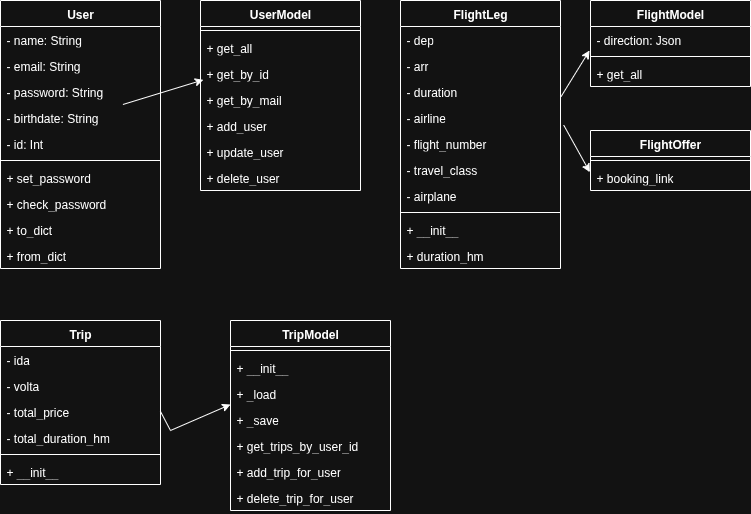

The diagram above was exported from draw.io. Its source (the exported page's mxGraphModel, read from the mxfile embedded in the PNG):
<mxGraphModel dx="1188" dy="633" grid="1" gridSize="10" guides="1" tooltips="1" connect="1" arrows="1" fold="1" page="1" pageScale="1" pageWidth="827" pageHeight="1169" math="0" shadow="0">
  <root>
    <mxCell id="0" />
    <mxCell id="1" parent="0" />
    <mxCell id="bvdcRxT0nhLmkbv3810T-1" value="User" style="swimlane;fontStyle=1;align=center;verticalAlign=top;childLayout=stackLayout;horizontal=1;startSize=26;horizontalStack=0;resizeParent=1;resizeParentMax=0;resizeLast=0;collapsible=1;marginBottom=0;whiteSpace=wrap;html=1;" vertex="1" parent="1">
      <mxGeometry x="40" y="400" width="160" height="268" as="geometry">
        <mxRectangle x="40" y="400" width="100" height="30" as="alternateBounds" />
      </mxGeometry>
    </mxCell>
    <mxCell id="bvdcRxT0nhLmkbv3810T-2" value="- name: String" style="text;strokeColor=none;fillColor=none;align=left;verticalAlign=top;spacingLeft=4;spacingRight=4;overflow=hidden;rotatable=0;points=[[0,0.5],[1,0.5]];portConstraint=eastwest;whiteSpace=wrap;html=1;" vertex="1" parent="bvdcRxT0nhLmkbv3810T-1">
      <mxGeometry y="26" width="160" height="26" as="geometry" />
    </mxCell>
    <mxCell id="vGdaPyWkMkPS9r_8OtWE-1" value="- email&lt;span style=&quot;background-color: transparent; color: light-dark(rgb(0, 0, 0), rgb(255, 255, 255));&quot;&gt;: String&lt;/span&gt;" style="text;strokeColor=none;fillColor=none;align=left;verticalAlign=top;spacingLeft=4;spacingRight=4;overflow=hidden;rotatable=0;points=[[0,0.5],[1,0.5]];portConstraint=eastwest;whiteSpace=wrap;html=1;" vertex="1" parent="bvdcRxT0nhLmkbv3810T-1">
      <mxGeometry y="52" width="160" height="26" as="geometry" />
    </mxCell>
    <mxCell id="vGdaPyWkMkPS9r_8OtWE-2" value="- password&lt;span style=&quot;background-color: transparent; color: light-dark(rgb(0, 0, 0), rgb(255, 255, 255));&quot;&gt;: String&lt;/span&gt;" style="text;strokeColor=none;fillColor=none;align=left;verticalAlign=top;spacingLeft=4;spacingRight=4;overflow=hidden;rotatable=0;points=[[0,0.5],[1,0.5]];portConstraint=eastwest;whiteSpace=wrap;html=1;" vertex="1" parent="bvdcRxT0nhLmkbv3810T-1">
      <mxGeometry y="78" width="160" height="26" as="geometry" />
    </mxCell>
    <mxCell id="vGdaPyWkMkPS9r_8OtWE-3" value="- birthdate: String" style="text;strokeColor=none;fillColor=none;align=left;verticalAlign=top;spacingLeft=4;spacingRight=4;overflow=hidden;rotatable=0;points=[[0,0.5],[1,0.5]];portConstraint=eastwest;whiteSpace=wrap;html=1;" vertex="1" parent="bvdcRxT0nhLmkbv3810T-1">
      <mxGeometry y="104" width="160" height="26" as="geometry" />
    </mxCell>
    <mxCell id="vGdaPyWkMkPS9r_8OtWE-4" value="- id: Int" style="text;strokeColor=none;fillColor=none;align=left;verticalAlign=top;spacingLeft=4;spacingRight=4;overflow=hidden;rotatable=0;points=[[0,0.5],[1,0.5]];portConstraint=eastwest;whiteSpace=wrap;html=1;" vertex="1" parent="bvdcRxT0nhLmkbv3810T-1">
      <mxGeometry y="130" width="160" height="26" as="geometry" />
    </mxCell>
    <mxCell id="bvdcRxT0nhLmkbv3810T-3" value="" style="line;strokeWidth=1;fillColor=none;align=left;verticalAlign=middle;spacingTop=-1;spacingLeft=3;spacingRight=3;rotatable=0;labelPosition=right;points=[];portConstraint=eastwest;strokeColor=inherit;" vertex="1" parent="bvdcRxT0nhLmkbv3810T-1">
      <mxGeometry y="156" width="160" height="8" as="geometry" />
    </mxCell>
    <mxCell id="bvdcRxT0nhLmkbv3810T-4" value="+ set_password" style="text;strokeColor=none;fillColor=none;align=left;verticalAlign=top;spacingLeft=4;spacingRight=4;overflow=hidden;rotatable=0;points=[[0,0.5],[1,0.5]];portConstraint=eastwest;whiteSpace=wrap;html=1;" vertex="1" parent="bvdcRxT0nhLmkbv3810T-1">
      <mxGeometry y="164" width="160" height="26" as="geometry" />
    </mxCell>
    <mxCell id="vGdaPyWkMkPS9r_8OtWE-5" value="+ check_password" style="text;strokeColor=none;fillColor=none;align=left;verticalAlign=top;spacingLeft=4;spacingRight=4;overflow=hidden;rotatable=0;points=[[0,0.5],[1,0.5]];portConstraint=eastwest;whiteSpace=wrap;html=1;" vertex="1" parent="bvdcRxT0nhLmkbv3810T-1">
      <mxGeometry y="190" width="160" height="26" as="geometry" />
    </mxCell>
    <mxCell id="vGdaPyWkMkPS9r_8OtWE-6" value="+ to_dict" style="text;strokeColor=none;fillColor=none;align=left;verticalAlign=top;spacingLeft=4;spacingRight=4;overflow=hidden;rotatable=0;points=[[0,0.5],[1,0.5]];portConstraint=eastwest;whiteSpace=wrap;html=1;" vertex="1" parent="bvdcRxT0nhLmkbv3810T-1">
      <mxGeometry y="216" width="160" height="26" as="geometry" />
    </mxCell>
    <mxCell id="vGdaPyWkMkPS9r_8OtWE-7" value="+ from_dict" style="text;strokeColor=none;fillColor=none;align=left;verticalAlign=top;spacingLeft=4;spacingRight=4;overflow=hidden;rotatable=0;points=[[0,0.5],[1,0.5]];portConstraint=eastwest;whiteSpace=wrap;html=1;" vertex="1" parent="bvdcRxT0nhLmkbv3810T-1">
      <mxGeometry y="242" width="160" height="26" as="geometry" />
    </mxCell>
    <mxCell id="vGdaPyWkMkPS9r_8OtWE-8" value="UserModel" style="swimlane;fontStyle=1;align=center;verticalAlign=top;childLayout=stackLayout;horizontal=1;startSize=26;horizontalStack=0;resizeParent=1;resizeParentMax=0;resizeLast=0;collapsible=1;marginBottom=0;whiteSpace=wrap;html=1;" vertex="1" parent="1">
      <mxGeometry x="240" y="400" width="160" height="190" as="geometry" />
    </mxCell>
    <mxCell id="vGdaPyWkMkPS9r_8OtWE-10" value="" style="line;strokeWidth=1;fillColor=none;align=left;verticalAlign=middle;spacingTop=-1;spacingLeft=3;spacingRight=3;rotatable=0;labelPosition=right;points=[];portConstraint=eastwest;strokeColor=inherit;" vertex="1" parent="vGdaPyWkMkPS9r_8OtWE-8">
      <mxGeometry y="26" width="160" height="8" as="geometry" />
    </mxCell>
    <mxCell id="vGdaPyWkMkPS9r_8OtWE-11" value="+ get_all" style="text;strokeColor=none;fillColor=none;align=left;verticalAlign=top;spacingLeft=4;spacingRight=4;overflow=hidden;rotatable=0;points=[[0,0.5],[1,0.5]];portConstraint=eastwest;whiteSpace=wrap;html=1;" vertex="1" parent="vGdaPyWkMkPS9r_8OtWE-8">
      <mxGeometry y="34" width="160" height="26" as="geometry" />
    </mxCell>
    <mxCell id="vGdaPyWkMkPS9r_8OtWE-12" value="+ get_by_id" style="text;strokeColor=none;fillColor=none;align=left;verticalAlign=top;spacingLeft=4;spacingRight=4;overflow=hidden;rotatable=0;points=[[0,0.5],[1,0.5]];portConstraint=eastwest;whiteSpace=wrap;html=1;" vertex="1" parent="vGdaPyWkMkPS9r_8OtWE-8">
      <mxGeometry y="60" width="160" height="26" as="geometry" />
    </mxCell>
    <mxCell id="vGdaPyWkMkPS9r_8OtWE-13" value="+ get_by_mail" style="text;strokeColor=none;fillColor=none;align=left;verticalAlign=top;spacingLeft=4;spacingRight=4;overflow=hidden;rotatable=0;points=[[0,0.5],[1,0.5]];portConstraint=eastwest;whiteSpace=wrap;html=1;" vertex="1" parent="vGdaPyWkMkPS9r_8OtWE-8">
      <mxGeometry y="86" width="160" height="26" as="geometry" />
    </mxCell>
    <mxCell id="vGdaPyWkMkPS9r_8OtWE-14" value="+ add_user" style="text;strokeColor=none;fillColor=none;align=left;verticalAlign=top;spacingLeft=4;spacingRight=4;overflow=hidden;rotatable=0;points=[[0,0.5],[1,0.5]];portConstraint=eastwest;whiteSpace=wrap;html=1;" vertex="1" parent="vGdaPyWkMkPS9r_8OtWE-8">
      <mxGeometry y="112" width="160" height="26" as="geometry" />
    </mxCell>
    <mxCell id="vGdaPyWkMkPS9r_8OtWE-15" value="+ update_user" style="text;strokeColor=none;fillColor=none;align=left;verticalAlign=top;spacingLeft=4;spacingRight=4;overflow=hidden;rotatable=0;points=[[0,0.5],[1,0.5]];portConstraint=eastwest;whiteSpace=wrap;html=1;" vertex="1" parent="vGdaPyWkMkPS9r_8OtWE-8">
      <mxGeometry y="138" width="160" height="26" as="geometry" />
    </mxCell>
    <mxCell id="vGdaPyWkMkPS9r_8OtWE-16" value="+ delete_user" style="text;strokeColor=none;fillColor=none;align=left;verticalAlign=top;spacingLeft=4;spacingRight=4;overflow=hidden;rotatable=0;points=[[0,0.5],[1,0.5]];portConstraint=eastwest;whiteSpace=wrap;html=1;" vertex="1" parent="vGdaPyWkMkPS9r_8OtWE-8">
      <mxGeometry y="164" width="160" height="26" as="geometry" />
    </mxCell>
    <mxCell id="vGdaPyWkMkPS9r_8OtWE-17" value="Trip" style="swimlane;fontStyle=1;align=center;verticalAlign=top;childLayout=stackLayout;horizontal=1;startSize=26;horizontalStack=0;resizeParent=1;resizeParentMax=0;resizeLast=0;collapsible=1;marginBottom=0;whiteSpace=wrap;html=1;" vertex="1" parent="1">
      <mxGeometry x="40" y="720" width="160" height="164" as="geometry" />
    </mxCell>
    <mxCell id="vGdaPyWkMkPS9r_8OtWE-18" value="- ida" style="text;strokeColor=none;fillColor=none;align=left;verticalAlign=top;spacingLeft=4;spacingRight=4;overflow=hidden;rotatable=0;points=[[0,0.5],[1,0.5]];portConstraint=eastwest;whiteSpace=wrap;html=1;" vertex="1" parent="vGdaPyWkMkPS9r_8OtWE-17">
      <mxGeometry y="26" width="160" height="26" as="geometry" />
    </mxCell>
    <mxCell id="vGdaPyWkMkPS9r_8OtWE-21" value="- volta" style="text;strokeColor=none;fillColor=none;align=left;verticalAlign=top;spacingLeft=4;spacingRight=4;overflow=hidden;rotatable=0;points=[[0,0.5],[1,0.5]];portConstraint=eastwest;whiteSpace=wrap;html=1;" vertex="1" parent="vGdaPyWkMkPS9r_8OtWE-17">
      <mxGeometry y="52" width="160" height="26" as="geometry" />
    </mxCell>
    <mxCell id="vGdaPyWkMkPS9r_8OtWE-22" value="- total_price" style="text;strokeColor=none;fillColor=none;align=left;verticalAlign=top;spacingLeft=4;spacingRight=4;overflow=hidden;rotatable=0;points=[[0,0.5],[1,0.5]];portConstraint=eastwest;whiteSpace=wrap;html=1;" vertex="1" parent="vGdaPyWkMkPS9r_8OtWE-17">
      <mxGeometry y="78" width="160" height="26" as="geometry" />
    </mxCell>
    <mxCell id="vGdaPyWkMkPS9r_8OtWE-23" value="- total_duration_hm" style="text;strokeColor=none;fillColor=none;align=left;verticalAlign=top;spacingLeft=4;spacingRight=4;overflow=hidden;rotatable=0;points=[[0,0.5],[1,0.5]];portConstraint=eastwest;whiteSpace=wrap;html=1;" vertex="1" parent="vGdaPyWkMkPS9r_8OtWE-17">
      <mxGeometry y="104" width="160" height="26" as="geometry" />
    </mxCell>
    <mxCell id="vGdaPyWkMkPS9r_8OtWE-19" value="" style="line;strokeWidth=1;fillColor=none;align=left;verticalAlign=middle;spacingTop=-1;spacingLeft=3;spacingRight=3;rotatable=0;labelPosition=right;points=[];portConstraint=eastwest;strokeColor=inherit;" vertex="1" parent="vGdaPyWkMkPS9r_8OtWE-17">
      <mxGeometry y="130" width="160" height="8" as="geometry" />
    </mxCell>
    <mxCell id="vGdaPyWkMkPS9r_8OtWE-20" value="+ __init__" style="text;strokeColor=none;fillColor=none;align=left;verticalAlign=top;spacingLeft=4;spacingRight=4;overflow=hidden;rotatable=0;points=[[0,0.5],[1,0.5]];portConstraint=eastwest;whiteSpace=wrap;html=1;" vertex="1" parent="vGdaPyWkMkPS9r_8OtWE-17">
      <mxGeometry y="138" width="160" height="26" as="geometry" />
    </mxCell>
    <mxCell id="vGdaPyWkMkPS9r_8OtWE-24" value="TripModel" style="swimlane;fontStyle=1;align=center;verticalAlign=top;childLayout=stackLayout;horizontal=1;startSize=26;horizontalStack=0;resizeParent=1;resizeParentMax=0;resizeLast=0;collapsible=1;marginBottom=0;whiteSpace=wrap;html=1;" vertex="1" parent="1">
      <mxGeometry x="270" y="720" width="160" height="190" as="geometry" />
    </mxCell>
    <mxCell id="vGdaPyWkMkPS9r_8OtWE-26" value="" style="line;strokeWidth=1;fillColor=none;align=left;verticalAlign=middle;spacingTop=-1;spacingLeft=3;spacingRight=3;rotatable=0;labelPosition=right;points=[];portConstraint=eastwest;strokeColor=inherit;" vertex="1" parent="vGdaPyWkMkPS9r_8OtWE-24">
      <mxGeometry y="26" width="160" height="8" as="geometry" />
    </mxCell>
    <mxCell id="vGdaPyWkMkPS9r_8OtWE-27" value="+ __init__" style="text;strokeColor=none;fillColor=none;align=left;verticalAlign=top;spacingLeft=4;spacingRight=4;overflow=hidden;rotatable=0;points=[[0,0.5],[1,0.5]];portConstraint=eastwest;whiteSpace=wrap;html=1;" vertex="1" parent="vGdaPyWkMkPS9r_8OtWE-24">
      <mxGeometry y="34" width="160" height="26" as="geometry" />
    </mxCell>
    <mxCell id="vGdaPyWkMkPS9r_8OtWE-28" value="+ _load" style="text;strokeColor=none;fillColor=none;align=left;verticalAlign=top;spacingLeft=4;spacingRight=4;overflow=hidden;rotatable=0;points=[[0,0.5],[1,0.5]];portConstraint=eastwest;whiteSpace=wrap;html=1;" vertex="1" parent="vGdaPyWkMkPS9r_8OtWE-24">
      <mxGeometry y="60" width="160" height="26" as="geometry" />
    </mxCell>
    <mxCell id="vGdaPyWkMkPS9r_8OtWE-29" value="+ _save" style="text;strokeColor=none;fillColor=none;align=left;verticalAlign=top;spacingLeft=4;spacingRight=4;overflow=hidden;rotatable=0;points=[[0,0.5],[1,0.5]];portConstraint=eastwest;whiteSpace=wrap;html=1;" vertex="1" parent="vGdaPyWkMkPS9r_8OtWE-24">
      <mxGeometry y="86" width="160" height="26" as="geometry" />
    </mxCell>
    <mxCell id="vGdaPyWkMkPS9r_8OtWE-30" value="+ get_trips_by_user_id" style="text;strokeColor=none;fillColor=none;align=left;verticalAlign=top;spacingLeft=4;spacingRight=4;overflow=hidden;rotatable=0;points=[[0,0.5],[1,0.5]];portConstraint=eastwest;whiteSpace=wrap;html=1;" vertex="1" parent="vGdaPyWkMkPS9r_8OtWE-24">
      <mxGeometry y="112" width="160" height="26" as="geometry" />
    </mxCell>
    <mxCell id="vGdaPyWkMkPS9r_8OtWE-31" value="+ add_trip_for_user" style="text;strokeColor=none;fillColor=none;align=left;verticalAlign=top;spacingLeft=4;spacingRight=4;overflow=hidden;rotatable=0;points=[[0,0.5],[1,0.5]];portConstraint=eastwest;whiteSpace=wrap;html=1;" vertex="1" parent="vGdaPyWkMkPS9r_8OtWE-24">
      <mxGeometry y="138" width="160" height="26" as="geometry" />
    </mxCell>
    <mxCell id="vGdaPyWkMkPS9r_8OtWE-32" value="+ delete_trip_for_user" style="text;strokeColor=none;fillColor=none;align=left;verticalAlign=top;spacingLeft=4;spacingRight=4;overflow=hidden;rotatable=0;points=[[0,0.5],[1,0.5]];portConstraint=eastwest;whiteSpace=wrap;html=1;" vertex="1" parent="vGdaPyWkMkPS9r_8OtWE-24">
      <mxGeometry y="164" width="160" height="26" as="geometry" />
    </mxCell>
    <mxCell id="vGdaPyWkMkPS9r_8OtWE-33" value="FlightLeg" style="swimlane;fontStyle=1;align=center;verticalAlign=top;childLayout=stackLayout;horizontal=1;startSize=26;horizontalStack=0;resizeParent=1;resizeParentMax=0;resizeLast=0;collapsible=1;marginBottom=0;whiteSpace=wrap;html=1;" vertex="1" parent="1">
      <mxGeometry x="440" y="400" width="160" height="268" as="geometry" />
    </mxCell>
    <mxCell id="vGdaPyWkMkPS9r_8OtWE-34" value="- dep" style="text;strokeColor=none;fillColor=none;align=left;verticalAlign=top;spacingLeft=4;spacingRight=4;overflow=hidden;rotatable=0;points=[[0,0.5],[1,0.5]];portConstraint=eastwest;whiteSpace=wrap;html=1;" vertex="1" parent="vGdaPyWkMkPS9r_8OtWE-33">
      <mxGeometry y="26" width="160" height="26" as="geometry" />
    </mxCell>
    <mxCell id="vGdaPyWkMkPS9r_8OtWE-38" value="- arr" style="text;strokeColor=none;fillColor=none;align=left;verticalAlign=top;spacingLeft=4;spacingRight=4;overflow=hidden;rotatable=0;points=[[0,0.5],[1,0.5]];portConstraint=eastwest;whiteSpace=wrap;html=1;" vertex="1" parent="vGdaPyWkMkPS9r_8OtWE-33">
      <mxGeometry y="52" width="160" height="26" as="geometry" />
    </mxCell>
    <mxCell id="vGdaPyWkMkPS9r_8OtWE-39" value="- duration" style="text;strokeColor=none;fillColor=none;align=left;verticalAlign=top;spacingLeft=4;spacingRight=4;overflow=hidden;rotatable=0;points=[[0,0.5],[1,0.5]];portConstraint=eastwest;whiteSpace=wrap;html=1;" vertex="1" parent="vGdaPyWkMkPS9r_8OtWE-33">
      <mxGeometry y="78" width="160" height="26" as="geometry" />
    </mxCell>
    <mxCell id="vGdaPyWkMkPS9r_8OtWE-40" value="- airline" style="text;strokeColor=none;fillColor=none;align=left;verticalAlign=top;spacingLeft=4;spacingRight=4;overflow=hidden;rotatable=0;points=[[0,0.5],[1,0.5]];portConstraint=eastwest;whiteSpace=wrap;html=1;" vertex="1" parent="vGdaPyWkMkPS9r_8OtWE-33">
      <mxGeometry y="104" width="160" height="26" as="geometry" />
    </mxCell>
    <mxCell id="vGdaPyWkMkPS9r_8OtWE-41" value="- flight_number" style="text;strokeColor=none;fillColor=none;align=left;verticalAlign=top;spacingLeft=4;spacingRight=4;overflow=hidden;rotatable=0;points=[[0,0.5],[1,0.5]];portConstraint=eastwest;whiteSpace=wrap;html=1;" vertex="1" parent="vGdaPyWkMkPS9r_8OtWE-33">
      <mxGeometry y="130" width="160" height="26" as="geometry" />
    </mxCell>
    <mxCell id="vGdaPyWkMkPS9r_8OtWE-42" value="- travel_class" style="text;strokeColor=none;fillColor=none;align=left;verticalAlign=top;spacingLeft=4;spacingRight=4;overflow=hidden;rotatable=0;points=[[0,0.5],[1,0.5]];portConstraint=eastwest;whiteSpace=wrap;html=1;" vertex="1" parent="vGdaPyWkMkPS9r_8OtWE-33">
      <mxGeometry y="156" width="160" height="26" as="geometry" />
    </mxCell>
    <mxCell id="vGdaPyWkMkPS9r_8OtWE-43" value="- airplane" style="text;strokeColor=none;fillColor=none;align=left;verticalAlign=top;spacingLeft=4;spacingRight=4;overflow=hidden;rotatable=0;points=[[0,0.5],[1,0.5]];portConstraint=eastwest;whiteSpace=wrap;html=1;" vertex="1" parent="vGdaPyWkMkPS9r_8OtWE-33">
      <mxGeometry y="182" width="160" height="26" as="geometry" />
    </mxCell>
    <mxCell id="vGdaPyWkMkPS9r_8OtWE-35" value="" style="line;strokeWidth=1;fillColor=none;align=left;verticalAlign=middle;spacingTop=-1;spacingLeft=3;spacingRight=3;rotatable=0;labelPosition=right;points=[];portConstraint=eastwest;strokeColor=inherit;" vertex="1" parent="vGdaPyWkMkPS9r_8OtWE-33">
      <mxGeometry y="208" width="160" height="8" as="geometry" />
    </mxCell>
    <mxCell id="vGdaPyWkMkPS9r_8OtWE-36" value="+ __init__" style="text;strokeColor=none;fillColor=none;align=left;verticalAlign=top;spacingLeft=4;spacingRight=4;overflow=hidden;rotatable=0;points=[[0,0.5],[1,0.5]];portConstraint=eastwest;whiteSpace=wrap;html=1;" vertex="1" parent="vGdaPyWkMkPS9r_8OtWE-33">
      <mxGeometry y="216" width="160" height="26" as="geometry" />
    </mxCell>
    <mxCell id="vGdaPyWkMkPS9r_8OtWE-37" value="+ duration_hm" style="text;strokeColor=none;fillColor=none;align=left;verticalAlign=top;spacingLeft=4;spacingRight=4;overflow=hidden;rotatable=0;points=[[0,0.5],[1,0.5]];portConstraint=eastwest;whiteSpace=wrap;html=1;" vertex="1" parent="vGdaPyWkMkPS9r_8OtWE-33">
      <mxGeometry y="242" width="160" height="26" as="geometry" />
    </mxCell>
    <mxCell id="vGdaPyWkMkPS9r_8OtWE-44" value="FlightOffer" style="swimlane;fontStyle=1;align=center;verticalAlign=top;childLayout=stackLayout;horizontal=1;startSize=26;horizontalStack=0;resizeParent=1;resizeParentMax=0;resizeLast=0;collapsible=1;marginBottom=0;whiteSpace=wrap;html=1;" vertex="1" parent="1">
      <mxGeometry x="630" y="530" width="160" height="60" as="geometry" />
    </mxCell>
    <mxCell id="vGdaPyWkMkPS9r_8OtWE-46" value="" style="line;strokeWidth=1;fillColor=none;align=left;verticalAlign=middle;spacingTop=-1;spacingLeft=3;spacingRight=3;rotatable=0;labelPosition=right;points=[];portConstraint=eastwest;strokeColor=inherit;" vertex="1" parent="vGdaPyWkMkPS9r_8OtWE-44">
      <mxGeometry y="26" width="160" height="8" as="geometry" />
    </mxCell>
    <mxCell id="vGdaPyWkMkPS9r_8OtWE-47" value="+ booking_link" style="text;strokeColor=none;fillColor=none;align=left;verticalAlign=top;spacingLeft=4;spacingRight=4;overflow=hidden;rotatable=0;points=[[0,0.5],[1,0.5]];portConstraint=eastwest;whiteSpace=wrap;html=1;" vertex="1" parent="vGdaPyWkMkPS9r_8OtWE-44">
      <mxGeometry y="34" width="160" height="26" as="geometry" />
    </mxCell>
    <mxCell id="vGdaPyWkMkPS9r_8OtWE-48" value="FlightModel" style="swimlane;fontStyle=1;align=center;verticalAlign=top;childLayout=stackLayout;horizontal=1;startSize=26;horizontalStack=0;resizeParent=1;resizeParentMax=0;resizeLast=0;collapsible=1;marginBottom=0;whiteSpace=wrap;html=1;" vertex="1" parent="1">
      <mxGeometry x="630" y="400" width="160" height="86" as="geometry" />
    </mxCell>
    <mxCell id="vGdaPyWkMkPS9r_8OtWE-49" value="- direction: Json" style="text;strokeColor=none;fillColor=none;align=left;verticalAlign=top;spacingLeft=4;spacingRight=4;overflow=hidden;rotatable=0;points=[[0,0.5],[1,0.5]];portConstraint=eastwest;whiteSpace=wrap;html=1;" vertex="1" parent="vGdaPyWkMkPS9r_8OtWE-48">
      <mxGeometry y="26" width="160" height="26" as="geometry" />
    </mxCell>
    <mxCell id="vGdaPyWkMkPS9r_8OtWE-50" value="" style="line;strokeWidth=1;fillColor=none;align=left;verticalAlign=middle;spacingTop=-1;spacingLeft=3;spacingRight=3;rotatable=0;labelPosition=right;points=[];portConstraint=eastwest;strokeColor=inherit;" vertex="1" parent="vGdaPyWkMkPS9r_8OtWE-48">
      <mxGeometry y="52" width="160" height="8" as="geometry" />
    </mxCell>
    <mxCell id="vGdaPyWkMkPS9r_8OtWE-51" value="+ get_all" style="text;strokeColor=none;fillColor=none;align=left;verticalAlign=top;spacingLeft=4;spacingRight=4;overflow=hidden;rotatable=0;points=[[0,0.5],[1,0.5]];portConstraint=eastwest;whiteSpace=wrap;html=1;" vertex="1" parent="vGdaPyWkMkPS9r_8OtWE-48">
      <mxGeometry y="60" width="160" height="26" as="geometry" />
    </mxCell>
    <mxCell id="vGdaPyWkMkPS9r_8OtWE-52" value="" style="endArrow=classic;html=1;rounded=0;entryX=-0.004;entryY=0.296;entryDx=0;entryDy=0;entryPerimeter=0;exitX=1.02;exitY=0.792;exitDx=0;exitDy=0;exitPerimeter=0;" edge="1" parent="1" source="vGdaPyWkMkPS9r_8OtWE-40" target="vGdaPyWkMkPS9r_8OtWE-47">
      <mxGeometry width="50" height="50" relative="1" as="geometry">
        <mxPoint x="400" y="680" as="sourcePoint" />
        <mxPoint x="620" y="520" as="targetPoint" />
        <Array as="points" />
      </mxGeometry>
    </mxCell>
    <mxCell id="vGdaPyWkMkPS9r_8OtWE-53" value="" style="endArrow=classic;html=1;rounded=0;entryX=-0.006;entryY=0.923;entryDx=0;entryDy=0;entryPerimeter=0;exitX=1.004;exitY=0.692;exitDx=0;exitDy=0;exitPerimeter=0;" edge="1" parent="1" source="vGdaPyWkMkPS9r_8OtWE-39" target="vGdaPyWkMkPS9r_8OtWE-49">
      <mxGeometry width="50" height="50" relative="1" as="geometry">
        <mxPoint x="590" y="510" as="sourcePoint" />
        <mxPoint x="640" y="460" as="targetPoint" />
      </mxGeometry>
    </mxCell>
    <mxCell id="vGdaPyWkMkPS9r_8OtWE-54" value="" style="endArrow=classic;html=1;rounded=0;exitX=1;exitY=0.5;exitDx=0;exitDy=0;entryX=0;entryY=0.923;entryDx=0;entryDy=0;entryPerimeter=0;" edge="1" parent="1" source="vGdaPyWkMkPS9r_8OtWE-22" target="vGdaPyWkMkPS9r_8OtWE-28">
      <mxGeometry width="50" height="50" relative="1" as="geometry">
        <mxPoint x="400" y="680" as="sourcePoint" />
        <mxPoint x="450" y="630" as="targetPoint" />
        <Array as="points">
          <mxPoint x="210" y="830" />
        </Array>
      </mxGeometry>
    </mxCell>
    <mxCell id="vGdaPyWkMkPS9r_8OtWE-55" value="" style="endArrow=classic;html=1;rounded=0;entryX=0.018;entryY=0.744;entryDx=0;entryDy=0;entryPerimeter=0;" edge="1" parent="1" source="vGdaPyWkMkPS9r_8OtWE-3" target="vGdaPyWkMkPS9r_8OtWE-12">
      <mxGeometry width="50" height="50" relative="1" as="geometry">
        <mxPoint x="400" y="680" as="sourcePoint" />
        <mxPoint x="450" y="630" as="targetPoint" />
      </mxGeometry>
    </mxCell>
  </root>
</mxGraphModel>